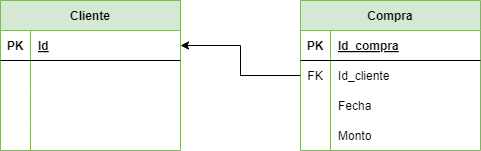

The diagram above was exported from draw.io. Its source (the exported page's mxGraphModel, read from the mxfile embedded in the PNG):
<mxGraphModel dx="1130" dy="710" grid="1" gridSize="10" guides="1" tooltips="1" connect="1" arrows="1" fold="1" page="1" pageScale="1" pageWidth="827" pageHeight="1169" math="0" shadow="0">
  <root>
    <mxCell id="0" />
    <mxCell id="1" parent="0" />
    <mxCell id="2" value="Cliente" style="shape=table;startSize=30;container=1;collapsible=1;childLayout=tableLayout;fixedRows=1;rowLines=0;fontStyle=1;align=center;resizeLast=1;fillColor=#d5e8d4;strokeColor=#82b366;" parent="1" vertex="1">
      <mxGeometry x="100" y="70" width="180" height="150" as="geometry" />
    </mxCell>
    <mxCell id="3" value="" style="shape=tableRow;horizontal=0;startSize=0;swimlaneHead=0;swimlaneBody=0;fillColor=none;collapsible=0;dropTarget=0;points=[[0,0.5],[1,0.5]];portConstraint=eastwest;top=0;left=0;right=0;bottom=1;" parent="2" vertex="1">
      <mxGeometry y="30" width="180" height="30" as="geometry" />
    </mxCell>
    <mxCell id="4" value="PK" style="shape=partialRectangle;connectable=0;fillColor=none;top=0;left=0;bottom=0;right=0;fontStyle=1;overflow=hidden;" parent="3" vertex="1">
      <mxGeometry width="30" height="30" as="geometry">
        <mxRectangle width="30" height="30" as="alternateBounds" />
      </mxGeometry>
    </mxCell>
    <mxCell id="5" value="Id" style="shape=partialRectangle;connectable=0;fillColor=none;top=0;left=0;bottom=0;right=0;align=left;spacingLeft=6;fontStyle=5;overflow=hidden;" parent="3" vertex="1">
      <mxGeometry x="30" width="150" height="30" as="geometry">
        <mxRectangle width="150" height="30" as="alternateBounds" />
      </mxGeometry>
    </mxCell>
    <mxCell id="6" value="" style="shape=tableRow;horizontal=0;startSize=0;swimlaneHead=0;swimlaneBody=0;fillColor=none;collapsible=0;dropTarget=0;points=[[0,0.5],[1,0.5]];portConstraint=eastwest;top=0;left=0;right=0;bottom=0;" parent="2" vertex="1">
      <mxGeometry y="60" width="180" height="30" as="geometry" />
    </mxCell>
    <mxCell id="7" value="" style="shape=partialRectangle;connectable=0;fillColor=none;top=0;left=0;bottom=0;right=0;editable=1;overflow=hidden;" parent="6" vertex="1">
      <mxGeometry width="30" height="30" as="geometry">
        <mxRectangle width="30" height="30" as="alternateBounds" />
      </mxGeometry>
    </mxCell>
    <mxCell id="8" value="" style="shape=partialRectangle;connectable=0;fillColor=none;top=0;left=0;bottom=0;right=0;align=left;spacingLeft=6;overflow=hidden;" parent="6" vertex="1">
      <mxGeometry x="30" width="150" height="30" as="geometry">
        <mxRectangle width="150" height="30" as="alternateBounds" />
      </mxGeometry>
    </mxCell>
    <mxCell id="9" value="" style="shape=tableRow;horizontal=0;startSize=0;swimlaneHead=0;swimlaneBody=0;fillColor=none;collapsible=0;dropTarget=0;points=[[0,0.5],[1,0.5]];portConstraint=eastwest;top=0;left=0;right=0;bottom=0;" parent="2" vertex="1">
      <mxGeometry y="90" width="180" height="30" as="geometry" />
    </mxCell>
    <mxCell id="10" value="" style="shape=partialRectangle;connectable=0;fillColor=none;top=0;left=0;bottom=0;right=0;editable=1;overflow=hidden;" parent="9" vertex="1">
      <mxGeometry width="30" height="30" as="geometry">
        <mxRectangle width="30" height="30" as="alternateBounds" />
      </mxGeometry>
    </mxCell>
    <mxCell id="11" value="" style="shape=partialRectangle;connectable=0;fillColor=none;top=0;left=0;bottom=0;right=0;align=left;spacingLeft=6;overflow=hidden;" parent="9" vertex="1">
      <mxGeometry x="30" width="150" height="30" as="geometry">
        <mxRectangle width="150" height="30" as="alternateBounds" />
      </mxGeometry>
    </mxCell>
    <mxCell id="12" value="" style="shape=tableRow;horizontal=0;startSize=0;swimlaneHead=0;swimlaneBody=0;fillColor=none;collapsible=0;dropTarget=0;points=[[0,0.5],[1,0.5]];portConstraint=eastwest;top=0;left=0;right=0;bottom=0;" parent="2" vertex="1">
      <mxGeometry y="120" width="180" height="30" as="geometry" />
    </mxCell>
    <mxCell id="13" value="" style="shape=partialRectangle;connectable=0;fillColor=none;top=0;left=0;bottom=0;right=0;editable=1;overflow=hidden;" parent="12" vertex="1">
      <mxGeometry width="30" height="30" as="geometry">
        <mxRectangle width="30" height="30" as="alternateBounds" />
      </mxGeometry>
    </mxCell>
    <mxCell id="14" value="" style="shape=partialRectangle;connectable=0;fillColor=none;top=0;left=0;bottom=0;right=0;align=left;spacingLeft=6;overflow=hidden;" parent="12" vertex="1">
      <mxGeometry x="30" width="150" height="30" as="geometry">
        <mxRectangle width="150" height="30" as="alternateBounds" />
      </mxGeometry>
    </mxCell>
    <mxCell id="28" value="Compra" style="shape=table;startSize=30;container=1;collapsible=1;childLayout=tableLayout;fixedRows=1;rowLines=0;fontStyle=1;align=center;resizeLast=1;fillColor=#d5e8d4;strokeColor=#82b366;" parent="1" vertex="1">
      <mxGeometry x="400" y="70" width="180" height="150" as="geometry" />
    </mxCell>
    <mxCell id="29" value="" style="shape=tableRow;horizontal=0;startSize=0;swimlaneHead=0;swimlaneBody=0;fillColor=none;collapsible=0;dropTarget=0;points=[[0,0.5],[1,0.5]];portConstraint=eastwest;top=0;left=0;right=0;bottom=1;" parent="28" vertex="1">
      <mxGeometry y="30" width="180" height="30" as="geometry" />
    </mxCell>
    <mxCell id="30" value="PK" style="shape=partialRectangle;connectable=0;fillColor=none;top=0;left=0;bottom=0;right=0;fontStyle=1;overflow=hidden;" parent="29" vertex="1">
      <mxGeometry width="30" height="30" as="geometry">
        <mxRectangle width="30" height="30" as="alternateBounds" />
      </mxGeometry>
    </mxCell>
    <mxCell id="31" value="Id_compra" style="shape=partialRectangle;connectable=0;fillColor=none;top=0;left=0;bottom=0;right=0;align=left;spacingLeft=6;fontStyle=5;overflow=hidden;" parent="29" vertex="1">
      <mxGeometry x="30" width="150" height="30" as="geometry">
        <mxRectangle width="150" height="30" as="alternateBounds" />
      </mxGeometry>
    </mxCell>
    <mxCell id="32" value="" style="shape=tableRow;horizontal=0;startSize=0;swimlaneHead=0;swimlaneBody=0;fillColor=none;collapsible=0;dropTarget=0;points=[[0,0.5],[1,0.5]];portConstraint=eastwest;top=0;left=0;right=0;bottom=0;" parent="28" vertex="1">
      <mxGeometry y="60" width="180" height="30" as="geometry" />
    </mxCell>
    <mxCell id="33" value="FK" style="shape=partialRectangle;connectable=0;fillColor=none;top=0;left=0;bottom=0;right=0;editable=1;overflow=hidden;" parent="32" vertex="1">
      <mxGeometry width="30" height="30" as="geometry">
        <mxRectangle width="30" height="30" as="alternateBounds" />
      </mxGeometry>
    </mxCell>
    <mxCell id="34" value="Id_cliente" style="shape=partialRectangle;connectable=0;fillColor=none;top=0;left=0;bottom=0;right=0;align=left;spacingLeft=6;overflow=hidden;" parent="32" vertex="1">
      <mxGeometry x="30" width="150" height="30" as="geometry">
        <mxRectangle width="150" height="30" as="alternateBounds" />
      </mxGeometry>
    </mxCell>
    <mxCell id="35" value="" style="shape=tableRow;horizontal=0;startSize=0;swimlaneHead=0;swimlaneBody=0;fillColor=none;collapsible=0;dropTarget=0;points=[[0,0.5],[1,0.5]];portConstraint=eastwest;top=0;left=0;right=0;bottom=0;" parent="28" vertex="1">
      <mxGeometry y="90" width="180" height="30" as="geometry" />
    </mxCell>
    <mxCell id="36" value="" style="shape=partialRectangle;connectable=0;fillColor=none;top=0;left=0;bottom=0;right=0;editable=1;overflow=hidden;" parent="35" vertex="1">
      <mxGeometry width="30" height="30" as="geometry">
        <mxRectangle width="30" height="30" as="alternateBounds" />
      </mxGeometry>
    </mxCell>
    <mxCell id="37" value="Fecha" style="shape=partialRectangle;connectable=0;fillColor=none;top=0;left=0;bottom=0;right=0;align=left;spacingLeft=6;overflow=hidden;" parent="35" vertex="1">
      <mxGeometry x="30" width="150" height="30" as="geometry">
        <mxRectangle width="150" height="30" as="alternateBounds" />
      </mxGeometry>
    </mxCell>
    <mxCell id="38" value="" style="shape=tableRow;horizontal=0;startSize=0;swimlaneHead=0;swimlaneBody=0;fillColor=none;collapsible=0;dropTarget=0;points=[[0,0.5],[1,0.5]];portConstraint=eastwest;top=0;left=0;right=0;bottom=0;" parent="28" vertex="1">
      <mxGeometry y="120" width="180" height="30" as="geometry" />
    </mxCell>
    <mxCell id="39" value="" style="shape=partialRectangle;connectable=0;fillColor=none;top=0;left=0;bottom=0;right=0;editable=1;overflow=hidden;" parent="38" vertex="1">
      <mxGeometry width="30" height="30" as="geometry">
        <mxRectangle width="30" height="30" as="alternateBounds" />
      </mxGeometry>
    </mxCell>
    <mxCell id="40" value="Monto" style="shape=partialRectangle;connectable=0;fillColor=none;top=0;left=0;bottom=0;right=0;align=left;spacingLeft=6;overflow=hidden;" parent="38" vertex="1">
      <mxGeometry x="30" width="150" height="30" as="geometry">
        <mxRectangle width="150" height="30" as="alternateBounds" />
      </mxGeometry>
    </mxCell>
    <mxCell id="41" style="edgeStyle=none;html=1;exitX=0;exitY=0.5;exitDx=0;exitDy=0;entryX=1;entryY=0.5;entryDx=0;entryDy=0;rounded=0;" parent="1" source="32" target="3" edge="1">
      <mxGeometry relative="1" as="geometry">
        <Array as="points">
          <mxPoint x="340" y="145" />
          <mxPoint x="340" y="115" />
        </Array>
      </mxGeometry>
    </mxCell>
  </root>
</mxGraphModel>